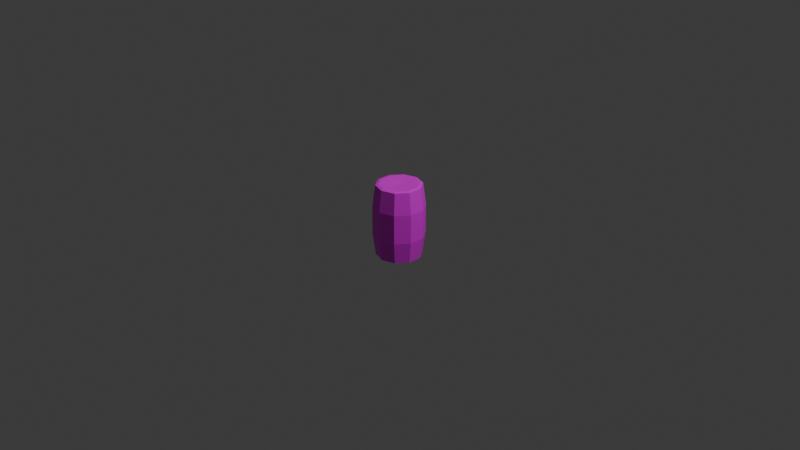# Source: barrel.blend  (saved by Blender 4.0.36; exported with 4.5.12 LTS)
import bpy
from mathutils import Matrix  # noqa: F401  (used for matrix-valued properties, if any)

bpy.ops.wm.read_factory_settings(use_empty=True)
scene = bpy.context.scene
scene.name = 'Scene'

# ---- collections
col_collection = bpy.data.collections.new('Collection'); scene.collection.children.link(col_collection)

# ---- images (referenced by path relative to the original .blend; pixels are not part of the script)
import os
ASSET_DIR = os.environ.get("B2B_ASSET_DIR", "")  # directory of the original .blend (textures are referenced by path, not embedded)
HERE = os.path.dirname(os.path.abspath(__file__))  # packed textures are extracted next to this script under _unpacked/

def load_image(name, relpath, width, height, colorspace="sRGB"):
    """Load a texture the original file referenced (path relative to the .blend, or extracted next to this script)."""
    p = next((c for c in (os.path.join(HERE, relpath), os.path.join(ASSET_DIR, relpath)) if relpath and os.path.exists(c)), "")
    if p:
        img = bpy.data.images.load(p, check_existing=True)
        img.name = name
    else:  # same state as the original file: an image datablock whose file is absent (Cycles renders it pink)
        img = bpy.data.images.new(name, width, height)
        img.source = "FILE"
        img.filepath = "//" + (relpath or name)
    img.colorspace_settings.name = colorspace
    return img
img_barrel_png = load_image('barrel.png', 'barrel.png', 1024, 1024, 'sRGB')

# ---- materials (node trees are filled in below, after node groups)
mat_material_001 = bpy.data.materials.new('Material.001')
mat_material_001.use_transparent_shadow = False

# ---- material node trees
mat_material_001.use_nodes = True; mat_material_001.node_tree.nodes.clear()
_N = mat_material_001.node_tree.nodes; _L = mat_material_001.node_tree.links
n0 = _N.new('ShaderNodeBsdfPrincipled'); n0.name = 'Principled BSDF'; n0.location = (10, 300)
n0.inputs[3].default_value = 1.45
n1 = _N.new('ShaderNodeOutputMaterial'); n1.name = 'Material Output'; n1.location = (300, 300)
n2 = _N.new('ShaderNodeTexImage'); n2.name = 'Image Texture'; n2.location = (-280, 275)
n2.image = img_barrel_png
_L.new(n0.outputs[0], n1.inputs[0])
_L.new(n2.outputs[0], n0.inputs[0])
n1.is_active_output = True

# ---- world
world_world = bpy.data.worlds.new('World'); scene.world = world_world
world_world.use_nodes = True; world_world.node_tree.nodes.clear()
_N = world_world.node_tree.nodes; _L = world_world.node_tree.links
n0 = _N.new('ShaderNodeOutputWorld'); n0.name = 'World Output'; n0.location = (300, 300)
n1 = _N.new('ShaderNodeBackground'); n1.name = 'Background'; n1.location = (10, 300)
n1.inputs[0].default_value = (0.05088, 0.05088, 0.05088, 1.0)
_L.new(n1.outputs[0], n0.inputs[0])
n0.is_active_output = True
world_world.color = (0.05088, 0.05088, 0.05088)
world_world.use_sun_shadow = False
world_world.sun_shadow_jitter_overblur = 0.0

# ---- cameras
cam_camera = bpy.data.cameras.new('Camera')
cam_camera.clip_end = 100.0
cam_camera.ortho_scale = 7.314

# ---- lights
light_light = bpy.data.lights.new('Light', 'POINT')
light_light.transmission_factor = 0.0
light_light.use_soft_falloff = False
light_light.energy = 1000.0
light_light.shadow_soft_size = 0.1
light_light.shadow_maximum_resolution = 0.006
light_light.use_absolute_resolution = True

# ---- meshes
me_sphere = bpy.data.meshes.new('Sphere')
me_sphere.from_pydata([(0.1229, 0.1692, 0.3955), (0.142, 0.1954, 0.3875), (0.1604, 0.2207, 0.1563), (0.1604, 0.2207, -0.1563), (0.142, 0.1954, -0.3875), (0.1229, 0.1692, -0.3955), (0.1989, 0.06464, 0.3955), (0.2297, 0.07463, 0.3875), (0.2595, 0.08431, 0.1563), (0.2595, 0.08431, -0.1563), (0.2297, 0.07463, -0.3875), (0.1989, 0.06464, -0.3955), (0.1989, -0.06464, 0.3955), (0.2297, -0.07463, 0.3875), (0.2595, -0.08431, 0.1563), (0.2595, -0.08431, -0.1563), (0.2297, -0.07463, -0.3875), (0.1989, -0.06464, -0.3955), (0.1229, -0.1692, 0.3955), (0.142, -0.1954, 0.3875), (0.1604, -0.2207, 0.1563), (0.1604, -0.2207, -0.1563), (0.142, -0.1954, -0.3875), (0.1229, -0.1692, -0.3955), (1.961e-08, -0.2092, 0.3955), (2.154e-08, -0.2415, 0.3875), (1.708e-09, -0.2728, 0.1563), (1.708e-09, -0.2728, -0.1563), (2.154e-08, -0.2415, -0.3875), (1.961e-08, -0.2092, -0.3955), (-0.1229, -0.1692, 0.3955), (-0.142, -0.1954, 0.3875), (-0.1604, -0.2207, 0.1563), (-0.1604, -0.2207, -0.1563), (-0.142, -0.1954, -0.3875), (-0.1229, -0.1692, -0.3955), (5.238e-09, -1.359e-08, -0.3799), (5.238e-09, -1.359e-08, 0.3799), (-0.1989, -0.06464, 0.3955), (-0.2297, -0.07463, 0.3875), (-0.2595, -0.08431, 0.1563), (-0.2595, -0.08431, -0.1563), (-0.2297, -0.07463, -0.3875), (-0.1989, -0.06464, -0.3955), (-0.1989, 0.06464, 0.3955), (-0.2297, 0.07463, 0.3875), (-0.2595, 0.08431, 0.1563), (-0.2595, 0.08431, -0.1563), (-0.2297, 0.07463, -0.3875), (-0.1989, 0.06464, -0.3955), (-0.1229, 0.1692, 0.3955), (-0.142, 0.1954, 0.3875), (-0.1604, 0.2207, 0.1563), (-0.1604, 0.2207, -0.1563), (-0.142, 0.1954, -0.3875), (-0.1229, 0.1692, -0.3955), (-2.35e-08, 0.2092, 0.3955), (-3.369e-08, 0.2415, 0.3875), (1.708e-09, 0.2728, 0.1563), (1.708e-09, 0.2728, -0.1563), (-3.369e-08, 0.2415, -0.3875), (-2.35e-08, 0.2092, -0.3955)], [], [(36, 61, 5), (60, 59, 3, 4), (58, 57, 1, 2), (56, 37, 0), (61, 60, 4, 5), (59, 58, 2, 3), (57, 56, 0, 1), (1, 0, 6, 7), (36, 5, 11), (4, 3, 9, 10), (2, 1, 7, 8), (0, 37, 6), (5, 4, 10, 11), (3, 2, 8, 9), (36, 11, 17), (10, 9, 15, 16), (8, 7, 13, 14), (6, 37, 12), (11, 10, 16, 17), (9, 8, 14, 15), (7, 6, 12, 13), (16, 15, 21, 22), (14, 13, 19, 20), (12, 37, 18), (17, 16, 22, 23), (15, 14, 20, 21), (13, 12, 18, 19), (36, 17, 23), (18, 37, 24), (23, 22, 28, 29), (21, 20, 26, 27), (19, 18, 24, 25), (36, 23, 29), (22, 21, 27, 28), (20, 19, 25, 26), (29, 28, 34, 35), (27, 26, 32, 33), (25, 24, 30, 31), (36, 29, 35), (28, 27, 33, 34), (26, 25, 31, 32), (24, 37, 30), (33, 32, 40, 41), (31, 30, 38, 39), (36, 35, 43), (34, 33, 41, 42), (32, 31, 39, 40), (30, 37, 38), (35, 34, 42, 43), (36, 43, 49), (42, 41, 47, 48), (40, 39, 45, 46), (38, 37, 44), (43, 42, 48, 49), (41, 40, 46, 47), (39, 38, 44, 45), (36, 49, 55), (48, 47, 53, 54), (46, 45, 51, 52), (44, 37, 50), (49, 48, 54, 55), (47, 46, 52, 53), (45, 44, 50, 51), (52, 51, 57, 58), (50, 37, 56), (55, 54, 60, 61), (53, 52, 58, 59), (51, 50, 56, 57), (36, 55, 61), (54, 53, 59, 60)])
_k = set([(0, 6), (0, 56), (1, 2), (1, 7), (1, 57), (2, 3), (3, 4), (4, 10), (4, 60), (5, 11), (5, 61), (6, 12), (7, 8), (7, 13), (8, 9), (9, 10), (10, 16), (11, 17), (12, 18), (13, 14), (13, 19), (14, 15), (15, 16), (16, 22), (17, 23), (18, 24), (19, 20), (19, 25), (20, 21), (21, 22), (22, 28), (23, 29), (24, 30), (25, 26), (25, 31), (26, 27), (27, 28), (28, 34), (29, 35), (30, 38), (31, 32), (31, 39), (32, 33), (33, 34), (34, 42), (35, 43), (38, 44), (39, 40), (39, 45), (40, 41), (41, 42), (42, 48), (43, 49), (44, 50), (45, 46), (45, 51), (46, 47), (47, 48), (48, 54), (49, 55), (50, 56), (51, 52), (51, 57), (52, 53), (53, 54), (54, 60), (55, 61), (57, 58), (58, 59), (59, 60)])
me_sphere.attributes.new('sharp_edge', 'BOOLEAN', 'EDGE').data.foreach_set('value', [ (min(e.vertices), max(e.vertices)) in _k for e in me_sphere.edges])
_uv = me_sphere.uv_layers.new(name='UVMap')
_uv.uv.foreach_set('vector', [0.6002, 0.4926, 0.8002, 0.4405, 0.8002, 0.5446, 0.6997, 0.2359, 0.6997, 0.4293, 0.6004, 0.4293, 0.6004, 0.2359, 0.6997, 0.5833, 0.6997, 0.7786, 0.6004, 0.7786, 0.6004, 0.5833, 0.5231, 0.3621, 0.3995, 0.4953, 0.3995, 0.3306, 0.6997, 0.1923, 0.6997, 0.2359, 0.6004, 0.2359, 0.6004, 0.1923, 0.6997, 0.4293, 0.6997, 0.5833, 0.6004, 0.5833, 0.6004, 0.4293, 0.6997, 0.7786, 0.6997, 0.818, 0.6004, 0.818, 0.6004, 0.7786, 0.6004, 0.7786, 0.6004, 0.818, 0.5012, 0.818, 0.5012, 0.7786, 0.6002, 0.4926, 0.8002, 0.5446, 0.7238, 0.6287, 0.6004, 0.2359, 0.6004, 0.4293, 0.5012, 0.4293, 0.5012, 0.2359, 0.6004, 0.5833, 0.6004, 0.7786, 0.5012, 0.7786, 0.5012, 0.5833, 0.3995, 0.3306, 0.3995, 0.4953, 0.2758, 0.3621, 0.6004, 0.1923, 0.6004, 0.2359, 0.5012, 0.2359, 0.5012, 0.1923, 0.6004, 0.4293, 0.6004, 0.5833, 0.5012, 0.5833, 0.5012, 0.4293, 0.6002, 0.4926, 0.7238, 0.6287, 0.6002, 0.6608, 0.5012, 0.2359, 0.5012, 0.4293, 0.4019, 0.4293, 0.4019, 0.2359, 0.5012, 0.5833, 0.5012, 0.7786, 0.4019, 0.7786, 0.4019, 0.5833, 0.2758, 0.3621, 0.3995, 0.4953, 0.1994, 0.4444, 0.5012, 0.1923, 0.5012, 0.2359, 0.4019, 0.2359, 0.4019, 0.1923, 0.5012, 0.4293, 0.5012, 0.5833, 0.4019, 0.5833, 0.4019, 0.4293, 0.5012, 0.7786, 0.5012, 0.818, 0.4019, 0.818, 0.4019, 0.7786, 0.4019, 0.2359, 0.4019, 0.4293, 0.3027, 0.4293, 0.3027, 0.2359, 0.4019, 0.5833, 0.4019, 0.7786, 0.3027, 0.7786, 0.3027, 0.5833, 0.1994, 0.4444, 0.3995, 0.4953, 0.1994, 0.5462, 0.4019, 0.1923, 0.4019, 0.2359, 0.3027, 0.2359, 0.3027, 0.1923, 0.4019, 0.4293, 0.4019, 0.5833, 0.3027, 0.5833, 0.3027, 0.4293, 0.4019, 0.7786, 0.4019, 0.818, 0.3027, 0.818, 0.3027, 0.7786, 0.6002, 0.4926, 0.6002, 0.6608, 0.4765, 0.6287, 0.1994, 0.5462, 0.3995, 0.4953, 0.2758, 0.6286, 0.3027, 0.1923, 0.3027, 0.2359, 0.2034, 0.2359, 0.2034, 0.1923, 0.3027, 0.4293, 0.3027, 0.5833, 0.2034, 0.5833, 0.2034, 0.4293, 0.3027, 0.7786, 0.3027, 0.818, 0.2034, 0.818, 0.2034, 0.7786, 0.6002, 0.4926, 0.4765, 0.6287, 0.4001, 0.5446, 0.3027, 0.2359, 0.3027, 0.4293, 0.2034, 0.4293, 0.2034, 0.2359, 0.3027, 0.5833, 0.3027, 0.7786, 0.2034, 0.7786, 0.2034, 0.5833, 0.2034, 0.1923, 0.2034, 0.2359, 0.1042, 0.2359, 0.1042, 0.1923, 0.2034, 0.4293, 0.2034, 0.5833, 0.1042, 0.5833, 0.1042, 0.4293, 0.2034, 0.7786, 0.2034, 0.818, 0.1042, 0.818, 0.1042, 0.7786, 0.6002, 0.4926, 0.4001, 0.5446, 0.4001, 0.4405, 0.2034, 0.2359, 0.2034, 0.4293, 0.1042, 0.4293, 0.1042, 0.2359, 0.2034, 0.5833, 0.2034, 0.7786, 0.1042, 0.7786, 0.1042, 0.5833, 0.2758, 0.6286, 0.3995, 0.4953, 0.3995, 0.66, 0.1042, 0.4293, 0.1042, 0.5833, 0.004944, 0.5833, 0.004944, 0.4293, 0.1042, 0.7786, 0.1042, 0.818, 0.004944, 0.818, 0.004944, 0.7786, 0.6002, 0.4926, 0.4001, 0.4405, 0.4765, 0.3564, 0.1042, 0.2359, 0.1042, 0.4293, 0.004944, 0.4293, 0.004944, 0.2359, 0.1042, 0.5833, 0.1042, 0.7786, 0.004944, 0.7786, 0.004944, 0.5833, 0.3995, 0.66, 0.3995, 0.4953, 0.5231, 0.6286, 0.1042, 0.1923, 0.1042, 0.2359, 0.004944, 0.2359, 0.004944, 0.1923, 0.6002, 0.4926, 0.4765, 0.3564, 0.6002, 0.3243, 0.9974, 0.2359, 0.9974, 0.4293, 0.8982, 0.4293, 0.8982, 0.2359, 0.9974, 0.5833, 0.9974, 0.7786, 0.8982, 0.7786, 0.8982, 0.5833, 0.5231, 0.6286, 0.3995, 0.4953, 0.5995, 0.5462, 0.9974, 0.1923, 0.9974, 0.2359, 0.8982, 0.2359, 0.8982, 0.1923, 0.9974, 0.4293, 0.9974, 0.5833, 0.8982, 0.5833, 0.8982, 0.4293, 0.9974, 0.7786, 0.9974, 0.818, 0.8982, 0.818, 0.8982, 0.7786, 0.6002, 0.4926, 0.6002, 0.3243, 0.7238, 0.3564, 0.8982, 0.2359, 0.8982, 0.4293, 0.7989, 0.4293, 0.7989, 0.2359, 0.8982, 0.5833, 0.8982, 0.7786, 0.7989, 0.7786, 0.7989, 0.5833, 0.5995, 0.5462, 0.3995, 0.4953, 0.5995, 0.4444, 0.8982, 0.1923, 0.8982, 0.2359, 0.7989, 0.2359, 0.7989, 0.1923, 0.8982, 0.4293, 0.8982, 0.5833, 0.7989, 0.5833, 0.7989, 0.4293, 0.8982, 0.7786, 0.8982, 0.818, 0.7989, 0.818, 0.7989, 0.7786, 0.7989, 0.5833, 0.7989, 0.7786, 0.6997, 0.7786, 0.6997, 0.5833, 0.5995, 0.4444, 0.3995, 0.4953, 0.5231, 0.3621, 0.7989, 0.1923, 0.7989, 0.2359, 0.6997, 0.2359, 0.6997, 0.1923, 0.7989, 0.4293, 0.7989, 0.5833, 0.6997, 0.5833, 0.6997, 0.4293, 0.7989, 0.7786, 0.7989, 0.818, 0.6997, 0.818, 0.6997, 0.7786, 0.6002, 0.4926, 0.7238, 0.3564, 0.8002, 0.4405, 0.7989, 0.2359, 0.7989, 0.4293, 0.6997, 0.4293, 0.6997, 0.2359])
me_sphere.materials.append(mat_material_001)
me_sphere.update()

# ---- objects
ob_light = bpy.data.objects.new('Light', light_light)
ob_camera = bpy.data.objects.new('Camera', cam_camera)
ob_sphere = bpy.data.objects.new('Sphere', me_sphere)

# ---- transforms, parenting, visibility, modifiers, constraints
ob_light.location = (4.076, 1.005, 5.904)
ob_light.rotation_euler = (0.6503, 0.05522, 1.866)
ob_light.lock_rotations_4d = False
ob_light.empty_display_type = 'ARROWS'
ob_light.color = (0.0, 0.0, 0.0, 0.0)
ob_light.lineart.crease_threshold = 0.0
ob_camera.location = (7.359, -6.926, 4.958)
ob_camera.rotation_euler = (1.109, 0.0, 0.8149)
ob_camera.lock_rotations_4d = False
ob_camera.empty_display_type = 'ARROWS'
ob_camera.color = (0.0, 0.0, 0.0, 0.0)
ob_camera.display_type = 'WIRE'
ob_camera.lineart.crease_threshold = 0.0
ob_sphere.location = (0.0, 0.0, 0.0)

# ---- collection membership
col_collection.objects.link(ob_light)
col_collection.objects.link(ob_camera)
col_collection.objects.link(ob_sphere)

# ---- scene / render settings (as saved in the file)
scene.camera = ob_camera
scene.frame_start = 1; scene.frame_end = 250; scene.frame_set(1)
scene.render.engine = 'BLENDER_EEVEE_NEXT'
scene.cycles.sampling_pattern = 'TABULATED_SOBOL'
bpy.context.view_layer.update()

